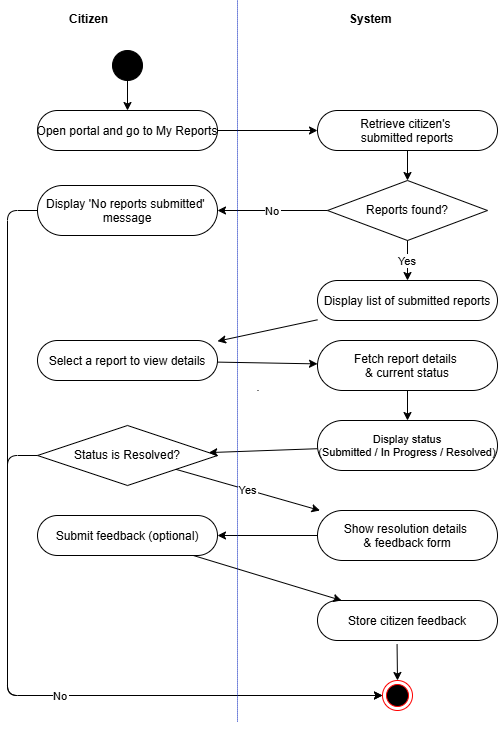

The diagram above was exported from draw.io. Its source (the exported page's mxGraphModel, read from the mxfile embedded in the PNG):
<mxGraphModel dx="1363" dy="752" grid="1" gridSize="10" guides="1" tooltips="1" connect="1" arrows="1" fold="1" page="1" pageScale="1" pageWidth="1169" pageHeight="827" math="0" shadow="0">
  <root>
    <mxCell id="0" />
    <mxCell id="1" parent="0" />
    <mxCell id="L1" parent="1" style="text;fontStyle=1;" value="Citizen" vertex="1">
      <mxGeometry height="25" width="100" x="90" y="5" as="geometry" />
    </mxCell>
    <mxCell id="L2" parent="1" style="text;fontStyle=1;" value="System" vertex="1">
      <mxGeometry height="25" width="100" x="370" y="5" as="geometry" />
    </mxCell>
    <mxCell id="D1" parent="1" style="line;strokeWidth=1;" value="" vertex="1">
      <mxGeometry height="720" width="1" x="280" y="30" as="geometry" />
    </mxCell>
    <mxCell id="20" parent="1" style="ellipse;aspect=fixed;fillColor=#000000;" value="" vertex="1">
      <mxGeometry height="30" width="30" x="135" y="50" as="geometry" />
    </mxCell>
    <mxCell id="21" parent="1" style="rounded=1;arcSize=50;" value="Open portal and go to My Reports" vertex="1">
      <mxGeometry height="40" width="180" x="60" y="110" as="geometry" />
    </mxCell>
    <mxCell id="22" parent="1" style="rounded=1;arcSize=50;" value="Retrieve citizen's &#10;submitted reports" vertex="1">
      <mxGeometry height="40" width="180" x="340" y="110" as="geometry" />
    </mxCell>
    <mxCell id="23" parent="1" style="rhombus;whiteSpace=wrap;" value="Reports found?" vertex="1">
      <mxGeometry height="60" width="160" x="350" y="180" as="geometry" />
    </mxCell>
    <mxCell id="24" parent="1" style="rounded=1;arcSize=50;" value="Display 'No reports submitted' &#10;message" vertex="1">
      <mxGeometry height="50" width="180" x="60" y="185" as="geometry" />
    </mxCell>
    <mxCell id="25" parent="1" style="rounded=1;arcSize=50;" value="Display list of submitted reports" vertex="1">
      <mxGeometry height="40" width="180" x="340" y="280" as="geometry" />
    </mxCell>
    <mxCell id="26" parent="1" style="rounded=1;arcSize=50;" value="Select a report to view details" vertex="1">
      <mxGeometry height="40" width="180" x="60" y="340" as="geometry" />
    </mxCell>
    <mxCell id="27" parent="1" style="rounded=1;arcSize=50;" value="Fetch report details &#10;&amp; current status" vertex="1">
      <mxGeometry height="50" width="180" x="340" y="340" as="geometry" />
    </mxCell>
    <mxCell id="28" parent="1" style="rounded=1;arcSize=50;fontSize=11;" value="Display status&#10;(Submitted / In Progress / Resolved)" vertex="1">
      <mxGeometry height="50" width="180" x="340" y="420" as="geometry" />
    </mxCell>
    <mxCell id="29" parent="1" style="rhombus;whiteSpace=wrap;" value="Status is Resolved?" vertex="1">
      <mxGeometry height="60" width="180" x="60" y="425" as="geometry" />
    </mxCell>
    <mxCell id="30" parent="1" style="rounded=1;arcSize=50;" value="Show resolution details &#10;&amp; feedback form" vertex="1">
      <mxGeometry height="50" width="180" x="340" y="510" as="geometry" />
    </mxCell>
    <mxCell id="31" parent="1" style="rounded=1;arcSize=50;" value="Submit feedback (optional)" vertex="1">
      <mxGeometry height="40" width="180" x="60" y="515" as="geometry" />
    </mxCell>
    <mxCell id="32" parent="1" style="rounded=1;arcSize=50;" value="Store citizen feedback" vertex="1">
      <mxGeometry height="40" width="180" x="340" y="600" as="geometry" />
    </mxCell>
    <mxCell id="60" edge="1" parent="1" source="20" target="21">
      <mxGeometry relative="1" as="geometry" />
    </mxCell>
    <mxCell id="61" edge="1" parent="1" source="21" target="22">
      <mxGeometry relative="1" as="geometry" />
    </mxCell>
    <mxCell id="62" edge="1" parent="1" source="22" target="23">
      <mxGeometry relative="1" as="geometry" />
    </mxCell>
    <mxCell id="63" edge="1" parent="1" source="23" target="24" value="No">
      <mxGeometry relative="1" as="geometry" />
    </mxCell>
    <mxCell id="64" edge="1" parent="1" source="23" target="25" value="Yes">
      <mxGeometry relative="1" as="geometry" />
    </mxCell>
    <mxCell id="65" edge="1" parent="1" source="24">
      <mxGeometry relative="1" as="geometry">
        <Array as="points">
          <mxPoint x="30" y="210" />
          <mxPoint x="30" y="695" />
        </Array>
        <mxPoint x="405" y="695" as="targetPoint" />
      </mxGeometry>
    </mxCell>
    <mxCell id="66" edge="1" parent="1" source="25" target="26">
      <mxGeometry relative="1" as="geometry" />
    </mxCell>
    <mxCell id="67" edge="1" parent="1" source="26" target="27">
      <mxGeometry relative="1" as="geometry" />
    </mxCell>
    <mxCell id="68" edge="1" parent="1" source="27" target="28">
      <mxGeometry relative="1" as="geometry" />
    </mxCell>
    <mxCell id="69" edge="1" parent="1" source="28" target="29">
      <mxGeometry relative="1" as="geometry" />
    </mxCell>
    <mxCell id="70" edge="1" parent="1" source="29" target="30" value="Yes">
      <mxGeometry relative="1" as="geometry" />
    </mxCell>
    <mxCell id="71" edge="1" parent="1" source="29" value="No">
      <mxGeometry relative="1" as="geometry">
        <Array as="points">
          <mxPoint x="30" y="455" />
          <mxPoint x="30" y="695" />
        </Array>
        <mxPoint x="405" y="695" as="targetPoint" />
      </mxGeometry>
    </mxCell>
    <mxCell id="72" edge="1" parent="1" source="30" target="31">
      <mxGeometry relative="1" as="geometry" />
    </mxCell>
    <mxCell id="73" edge="1" parent="1" source="31" target="32">
      <mxGeometry relative="1" as="geometry" />
    </mxCell>
    <mxCell id="74" edge="1" parent="1" source="32" style="entryX=0.5;entryY=0;entryDx=0;entryDy=0;exitX=0.442;exitY=1.09;exitDx=0;exitDy=0;exitPerimeter=0;">
      <mxGeometry relative="1" as="geometry">
        <mxPoint x="420" y="680" as="targetPoint" />
      </mxGeometry>
    </mxCell>
    <mxCell id="-PZbCVTxcZ1CqNFTBV06-76" edge="1" parent="1" style="endArrow=none;html=1;rounded=1;curved=0;dashed=1;dashPattern=1 1;fillColor=#0050ef;strokeColor=#001DBC;" value="">
      <mxGeometry height="50" relative="1" width="50" as="geometry">
        <mxPoint x="260" y="721.066650390625" as="sourcePoint" />
        <mxPoint x="260" as="targetPoint" />
      </mxGeometry>
    </mxCell>
    <mxCell id="-PZbCVTxcZ1CqNFTBV06-78" parent="1" style="ellipse;html=1;shape=endState;fillColor=#000000;strokeColor=#ff0000;" value="" vertex="1">
      <mxGeometry height="30" width="30" x="405" y="680" as="geometry" />
    </mxCell>
  </root>
</mxGraphModel>